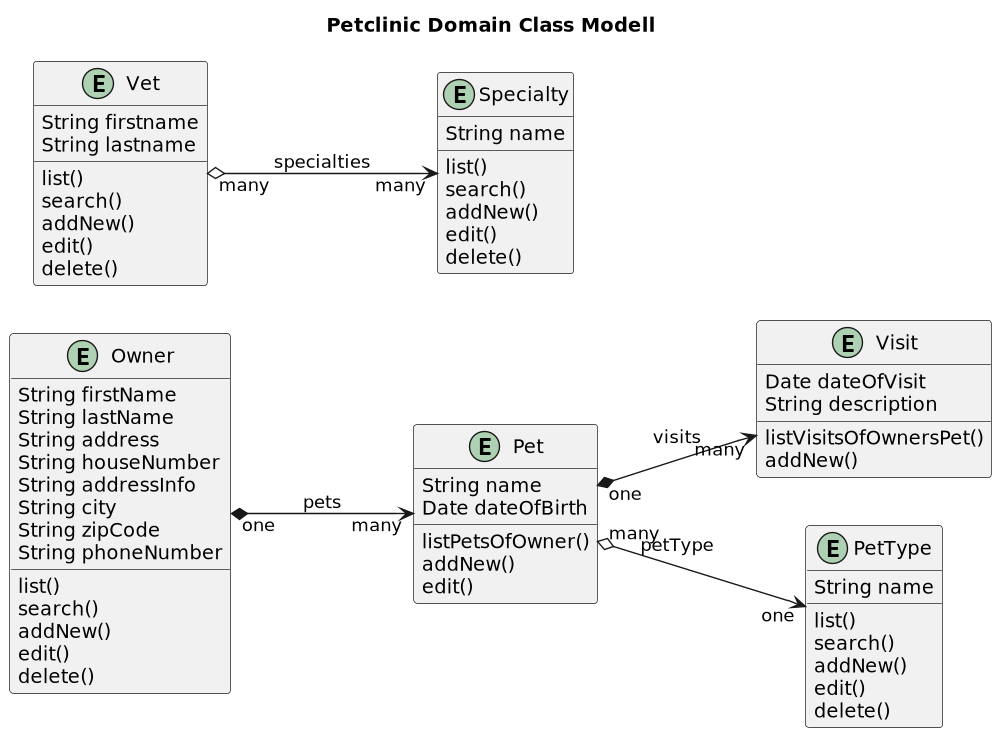

The diagram above was rendered by PlantUML. Its source (embedded in the PNG):
@startuml


title Petclinic Domain Class Modell
'https://plantuml.com/class-diagram

left to right direction
'top to bottom direction

scale 1000 width

entity Owner {
 String firstName
 String lastName
 String address
 String houseNumber
 String addressInfo
 String city
 String zipCode
 String phoneNumber
 list()
 search()
 addNew()
 edit()
 delete()
}

entity Pet {
    String name
    Date dateOfBirth
    listPetsOfOwner()
    addNew()
    edit()
}

entity Visit {
    Date dateOfVisit
    String description
    listVisitsOfOwnersPet()
    addNew()
}

entity Vet {
    String firstname
    String lastname
    list()
    search()
    addNew()
    edit()
    delete()
}

entity PetType {
    String name
    list()
    search()
    addNew()
    edit()
    delete()
}

entity Specialty {
    String name
    list()
    search()
    addNew()
    edit()
    delete()
}

Owner "one"  *--> "many"  Pet: pets
Pet "one" *--> "many" Visit: visits
Pet "many"  o-->  "one" PetType: petType
Vet "many" o--> "many" Specialty: specialties
@enduml